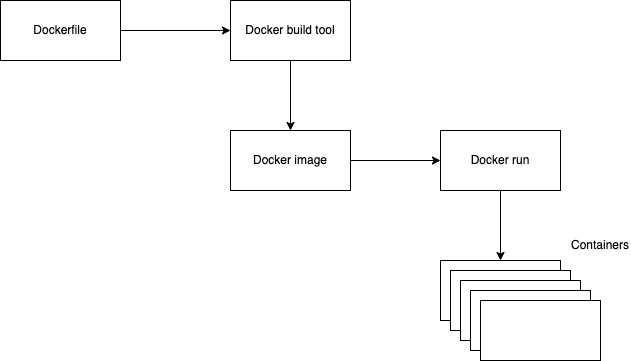

The diagram above was exported from draw.io. Its source (the exported page's mxGraphModel, read from the mxfile embedded in the PNG):
<mxGraphModel dx="1298" dy="748" grid="1" gridSize="10" guides="1" tooltips="1" connect="1" arrows="1" fold="1" page="1" pageScale="1" pageWidth="827" pageHeight="1169" math="0" shadow="0">
  <root>
    <mxCell id="0" />
    <mxCell id="1" parent="0" />
    <mxCell id="M3_m-f0ggw185YgLe1dK-1" value="Dockerfile" style="rounded=0;whiteSpace=wrap;html=1;" vertex="1" parent="1">
      <mxGeometry x="30" y="130" width="120" height="60" as="geometry" />
    </mxCell>
    <mxCell id="M3_m-f0ggw185YgLe1dK-3" value="" style="endArrow=classic;html=1;rounded=0;exitX=1;exitY=0.5;exitDx=0;exitDy=0;" edge="1" parent="1" source="M3_m-f0ggw185YgLe1dK-1">
      <mxGeometry width="50" height="50" relative="1" as="geometry">
        <mxPoint x="250" y="200" as="sourcePoint" />
        <mxPoint x="260" y="160" as="targetPoint" />
      </mxGeometry>
    </mxCell>
    <mxCell id="M3_m-f0ggw185YgLe1dK-4" value="Docker build tool" style="rounded=0;whiteSpace=wrap;html=1;" vertex="1" parent="1">
      <mxGeometry x="260" y="130" width="120" height="60" as="geometry" />
    </mxCell>
    <mxCell id="M3_m-f0ggw185YgLe1dK-5" value="" style="endArrow=classic;html=1;rounded=0;exitX=0.5;exitY=1;exitDx=0;exitDy=0;" edge="1" parent="1" source="M3_m-f0ggw185YgLe1dK-4">
      <mxGeometry width="50" height="50" relative="1" as="geometry">
        <mxPoint x="260" y="380" as="sourcePoint" />
        <mxPoint x="320" y="260" as="targetPoint" />
      </mxGeometry>
    </mxCell>
    <mxCell id="M3_m-f0ggw185YgLe1dK-6" value="Docker image" style="rounded=0;whiteSpace=wrap;html=1;" vertex="1" parent="1">
      <mxGeometry x="260" y="260" width="120" height="60" as="geometry" />
    </mxCell>
    <mxCell id="M3_m-f0ggw185YgLe1dK-7" value="" style="endArrow=classic;html=1;rounded=0;exitX=1;exitY=0.5;exitDx=0;exitDy=0;" edge="1" parent="1" source="M3_m-f0ggw185YgLe1dK-6">
      <mxGeometry width="50" height="50" relative="1" as="geometry">
        <mxPoint x="430" y="320" as="sourcePoint" />
        <mxPoint x="470" y="290" as="targetPoint" />
      </mxGeometry>
    </mxCell>
    <mxCell id="M3_m-f0ggw185YgLe1dK-8" value="Docker run" style="rounded=0;whiteSpace=wrap;html=1;" vertex="1" parent="1">
      <mxGeometry x="470" y="260" width="120" height="60" as="geometry" />
    </mxCell>
    <mxCell id="M3_m-f0ggw185YgLe1dK-9" value="" style="rounded=0;whiteSpace=wrap;html=1;" vertex="1" parent="1">
      <mxGeometry x="470" y="390" width="120" height="60" as="geometry" />
    </mxCell>
    <mxCell id="M3_m-f0ggw185YgLe1dK-10" value="" style="rounded=0;whiteSpace=wrap;html=1;" vertex="1" parent="1">
      <mxGeometry x="480" y="400" width="120" height="60" as="geometry" />
    </mxCell>
    <mxCell id="M3_m-f0ggw185YgLe1dK-11" value="" style="rounded=0;whiteSpace=wrap;html=1;" vertex="1" parent="1">
      <mxGeometry x="490" y="410" width="120" height="60" as="geometry" />
    </mxCell>
    <mxCell id="M3_m-f0ggw185YgLe1dK-12" value="" style="rounded=0;whiteSpace=wrap;html=1;" vertex="1" parent="1">
      <mxGeometry x="500" y="420" width="120" height="60" as="geometry" />
    </mxCell>
    <mxCell id="M3_m-f0ggw185YgLe1dK-13" value="" style="rounded=0;whiteSpace=wrap;html=1;" vertex="1" parent="1">
      <mxGeometry x="510" y="430" width="120" height="60" as="geometry" />
    </mxCell>
    <mxCell id="M3_m-f0ggw185YgLe1dK-14" value="" style="endArrow=classic;html=1;rounded=0;exitX=0.5;exitY=1;exitDx=0;exitDy=0;entryX=0.5;entryY=0;entryDx=0;entryDy=0;" edge="1" parent="1" source="M3_m-f0ggw185YgLe1dK-8" target="M3_m-f0ggw185YgLe1dK-9">
      <mxGeometry width="50" height="50" relative="1" as="geometry">
        <mxPoint x="560" y="390" as="sourcePoint" />
        <mxPoint x="610" y="340" as="targetPoint" />
      </mxGeometry>
    </mxCell>
    <mxCell id="M3_m-f0ggw185YgLe1dK-15" value="Containers" style="text;html=1;strokeColor=none;fillColor=none;align=center;verticalAlign=middle;whiteSpace=wrap;rounded=0;" vertex="1" parent="1">
      <mxGeometry x="600" y="360" width="60" height="30" as="geometry" />
    </mxCell>
  </root>
</mxGraphModel>